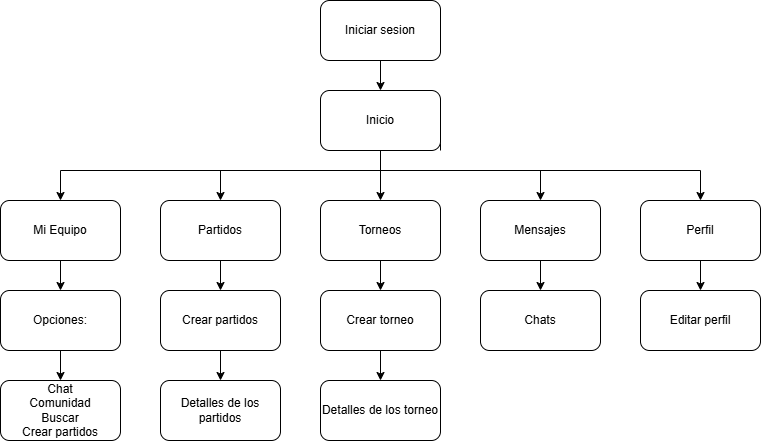

The diagram above was exported from draw.io. Its source (the exported page's mxGraphModel, read from the mxfile embedded in the PNG):
<mxGraphModel dx="968" dy="564" grid="1" gridSize="10" guides="1" tooltips="1" connect="1" arrows="1" fold="1" page="1" pageScale="1" pageWidth="827" pageHeight="1169" math="0" shadow="0">
  <root>
    <mxCell id="0" />
    <mxCell id="1" parent="0" />
    <mxCell id="0mgoPBZwscXotWhqqghD-5" edge="1" parent="1" source="0mgoPBZwscXotWhqqghD-2" style="edgeStyle=orthogonalEdgeStyle;rounded=0;orthogonalLoop=1;jettySize=auto;html=1;" target="0mgoPBZwscXotWhqqghD-4" value="">
      <mxGeometry relative="1" as="geometry" />
    </mxCell>
    <mxCell id="0mgoPBZwscXotWhqqghD-2" parent="1" style="whiteSpace=wrap;html=1;rounded=1;" value="Iniciar sesion" vertex="1">
      <mxGeometry height="60" width="120" x="360" y="480" as="geometry" />
    </mxCell>
    <mxCell id="0mgoPBZwscXotWhqqghD-6" edge="1" parent="1" source="0mgoPBZwscXotWhqqghD-4" style="edgeStyle=orthogonalEdgeStyle;rounded=0;orthogonalLoop=1;jettySize=auto;html=1;exitX=0.5;exitY=1;exitDx=0;exitDy=0;" target="0mgoPBZwscXotWhqqghD-7">
      <mxGeometry relative="1" as="geometry">
        <Array as="points">
          <mxPoint x="420" y="650" />
          <mxPoint x="100" y="650" />
        </Array>
        <mxPoint x="120" y="680" as="targetPoint" />
      </mxGeometry>
    </mxCell>
    <mxCell id="0mgoPBZwscXotWhqqghD-13" edge="1" parent="1" source="0mgoPBZwscXotWhqqghD-4" style="edgeStyle=orthogonalEdgeStyle;rounded=0;orthogonalLoop=1;jettySize=auto;html=1;exitX=1;exitY=1;exitDx=0;exitDy=0;entryX=0.5;entryY=0;entryDx=0;entryDy=0;" target="0mgoPBZwscXotWhqqghD-12">
      <mxGeometry relative="1" as="geometry">
        <Array as="points">
          <mxPoint x="420" y="620" />
          <mxPoint x="420" y="650" />
          <mxPoint x="740" y="650" />
        </Array>
      </mxGeometry>
    </mxCell>
    <mxCell id="0mgoPBZwscXotWhqqghD-14" edge="1" parent="1" source="0mgoPBZwscXotWhqqghD-4" style="edgeStyle=orthogonalEdgeStyle;rounded=0;orthogonalLoop=1;jettySize=auto;html=1;exitX=0.75;exitY=1;exitDx=0;exitDy=0;entryX=0.5;entryY=0;entryDx=0;entryDy=0;" target="0mgoPBZwscXotWhqqghD-11">
      <mxGeometry relative="1" as="geometry">
        <Array as="points">
          <mxPoint x="420" y="620" />
          <mxPoint x="420" y="650" />
          <mxPoint x="580" y="650" />
        </Array>
      </mxGeometry>
    </mxCell>
    <mxCell id="0mgoPBZwscXotWhqqghD-16" edge="1" parent="1" source="0mgoPBZwscXotWhqqghD-4" style="edgeStyle=orthogonalEdgeStyle;rounded=0;orthogonalLoop=1;jettySize=auto;html=1;exitX=0.25;exitY=1;exitDx=0;exitDy=0;entryX=0.5;entryY=0;entryDx=0;entryDy=0;" target="0mgoPBZwscXotWhqqghD-9">
      <mxGeometry relative="1" as="geometry">
        <Array as="points">
          <mxPoint x="420" y="620" />
          <mxPoint x="420" y="650" />
          <mxPoint x="260" y="650" />
        </Array>
      </mxGeometry>
    </mxCell>
    <mxCell id="0mgoPBZwscXotWhqqghD-17" edge="1" parent="1" source="0mgoPBZwscXotWhqqghD-4" style="edgeStyle=orthogonalEdgeStyle;rounded=0;orthogonalLoop=1;jettySize=auto;html=1;" target="0mgoPBZwscXotWhqqghD-10" value="">
      <mxGeometry relative="1" as="geometry" />
    </mxCell>
    <mxCell id="0mgoPBZwscXotWhqqghD-4" parent="1" style="whiteSpace=wrap;html=1;rounded=1;" value="Inicio" vertex="1">
      <mxGeometry height="60" width="120" x="360" y="570" as="geometry" />
    </mxCell>
    <mxCell id="0mgoPBZwscXotWhqqghD-25" edge="1" parent="1" source="0mgoPBZwscXotWhqqghD-7" style="edgeStyle=orthogonalEdgeStyle;rounded=0;orthogonalLoop=1;jettySize=auto;html=1;" target="0mgoPBZwscXotWhqqghD-24" value="">
      <mxGeometry relative="1" as="geometry" />
    </mxCell>
    <mxCell id="0mgoPBZwscXotWhqqghD-7" parent="1" style="rounded=1;whiteSpace=wrap;html=1;" value="Mi Equipo" vertex="1">
      <mxGeometry height="60" width="120" x="40" y="680" as="geometry" />
    </mxCell>
    <mxCell id="0mgoPBZwscXotWhqqghD-19" edge="1" parent="1" source="0mgoPBZwscXotWhqqghD-9" style="edgeStyle=orthogonalEdgeStyle;rounded=0;orthogonalLoop=1;jettySize=auto;html=1;" target="0mgoPBZwscXotWhqqghD-18" value="">
      <mxGeometry relative="1" as="geometry" />
    </mxCell>
    <mxCell id="0mgoPBZwscXotWhqqghD-9" parent="1" style="rounded=1;whiteSpace=wrap;html=1;" value="Partidos" vertex="1">
      <mxGeometry height="60" width="120" x="200" y="680" as="geometry" />
    </mxCell>
    <mxCell id="0mgoPBZwscXotWhqqghD-21" edge="1" parent="1" source="0mgoPBZwscXotWhqqghD-10" style="edgeStyle=orthogonalEdgeStyle;rounded=0;orthogonalLoop=1;jettySize=auto;html=1;" target="0mgoPBZwscXotWhqqghD-20" value="">
      <mxGeometry relative="1" as="geometry" />
    </mxCell>
    <mxCell id="0mgoPBZwscXotWhqqghD-10" parent="1" style="rounded=1;whiteSpace=wrap;html=1;" value="Torneos" vertex="1">
      <mxGeometry height="60" width="120" x="360" y="680" as="geometry" />
    </mxCell>
    <mxCell id="0mgoPBZwscXotWhqqghD-31" edge="1" parent="1" source="0mgoPBZwscXotWhqqghD-11" style="edgeStyle=orthogonalEdgeStyle;rounded=0;orthogonalLoop=1;jettySize=auto;html=1;" target="0mgoPBZwscXotWhqqghD-30" value="">
      <mxGeometry relative="1" as="geometry" />
    </mxCell>
    <mxCell id="0mgoPBZwscXotWhqqghD-11" parent="1" style="rounded=1;whiteSpace=wrap;html=1;" value="Mensajes" vertex="1">
      <mxGeometry height="60" width="120" x="520" y="680" as="geometry" />
    </mxCell>
    <mxCell id="0mgoPBZwscXotWhqqghD-29" edge="1" parent="1" source="0mgoPBZwscXotWhqqghD-12" style="edgeStyle=orthogonalEdgeStyle;rounded=0;orthogonalLoop=1;jettySize=auto;html=1;" target="0mgoPBZwscXotWhqqghD-28" value="">
      <mxGeometry relative="1" as="geometry" />
    </mxCell>
    <mxCell id="0mgoPBZwscXotWhqqghD-12" parent="1" style="rounded=1;whiteSpace=wrap;html=1;" value="Perfil" vertex="1">
      <mxGeometry height="60" width="120" x="680" y="680" as="geometry" />
    </mxCell>
    <mxCell id="0mgoPBZwscXotWhqqghD-23" edge="1" parent="1" source="0mgoPBZwscXotWhqqghD-18" style="edgeStyle=orthogonalEdgeStyle;rounded=0;orthogonalLoop=1;jettySize=auto;html=1;" target="0mgoPBZwscXotWhqqghD-22" value="">
      <mxGeometry relative="1" as="geometry" />
    </mxCell>
    <mxCell id="0mgoPBZwscXotWhqqghD-18" parent="1" style="whiteSpace=wrap;html=1;rounded=1;" value="Crear partidos" vertex="1">
      <mxGeometry height="60" width="120" x="200" y="770" as="geometry" />
    </mxCell>
    <mxCell id="0mgoPBZwscXotWhqqghD-33" edge="1" parent="1" source="0mgoPBZwscXotWhqqghD-20" style="edgeStyle=orthogonalEdgeStyle;rounded=0;orthogonalLoop=1;jettySize=auto;html=1;" target="0mgoPBZwscXotWhqqghD-32" value="">
      <mxGeometry relative="1" as="geometry" />
    </mxCell>
    <mxCell id="0mgoPBZwscXotWhqqghD-20" parent="1" style="whiteSpace=wrap;html=1;rounded=1;" value="Crear torneo" vertex="1">
      <mxGeometry height="60" width="120" x="360" y="770" as="geometry" />
    </mxCell>
    <mxCell id="0mgoPBZwscXotWhqqghD-22" parent="1" style="whiteSpace=wrap;html=1;rounded=1;" value="Detalles de los partidos" vertex="1">
      <mxGeometry height="60" width="120" x="200" y="860" as="geometry" />
    </mxCell>
    <mxCell id="0mgoPBZwscXotWhqqghD-27" edge="1" parent="1" source="0mgoPBZwscXotWhqqghD-24" style="edgeStyle=orthogonalEdgeStyle;rounded=0;orthogonalLoop=1;jettySize=auto;html=1;" target="0mgoPBZwscXotWhqqghD-26" value="">
      <mxGeometry relative="1" as="geometry" />
    </mxCell>
    <mxCell id="0mgoPBZwscXotWhqqghD-24" parent="1" style="whiteSpace=wrap;html=1;rounded=1;" value="Opciones:" vertex="1">
      <mxGeometry height="60" width="120" x="40" y="770" as="geometry" />
    </mxCell>
    <mxCell id="0mgoPBZwscXotWhqqghD-26" parent="1" style="whiteSpace=wrap;html=1;rounded=1;" value="Chat&lt;div&gt;Comunidad&lt;/div&gt;&lt;div&gt;Buscar&lt;/div&gt;&lt;div&gt;Crear partidos&lt;/div&gt;" vertex="1">
      <mxGeometry height="60" width="120" x="40" y="860" as="geometry" />
    </mxCell>
    <mxCell id="0mgoPBZwscXotWhqqghD-28" parent="1" style="whiteSpace=wrap;html=1;rounded=1;" value="Editar perfil" vertex="1">
      <mxGeometry height="60" width="120" x="680" y="770" as="geometry" />
    </mxCell>
    <mxCell id="0mgoPBZwscXotWhqqghD-30" parent="1" style="whiteSpace=wrap;html=1;rounded=1;" value="Chats" vertex="1">
      <mxGeometry height="60" width="120" x="520" y="770" as="geometry" />
    </mxCell>
    <mxCell id="0mgoPBZwscXotWhqqghD-32" parent="1" style="whiteSpace=wrap;html=1;rounded=1;" value="Detalles de los torneo" vertex="1">
      <mxGeometry height="60" width="120" x="360" y="860" as="geometry" />
    </mxCell>
  </root>
</mxGraphModel>